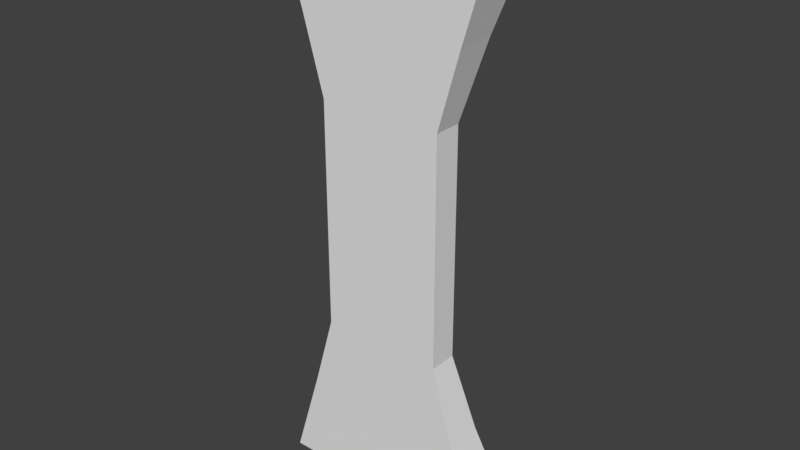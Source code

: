 # Source: TileStraight2.blend  (saved by Blender 2.78.0; exported with 4.5.12 LTS)
import bpy
from mathutils import Matrix  # noqa: F401  (used for matrix-valued properties, if any)

bpy.ops.wm.read_factory_settings(use_empty=True)
scene = bpy.context.scene
scene.name = 'Scene'

# ---- collections
col_collection_1 = bpy.data.collections.new('Collection 1'); scene.collection.children.link(col_collection_1)

# ---- world
world_world = bpy.data.worlds.new('World'); scene.world = world_world
world_world.color = (0.05088, 0.05088, 0.05088)
world_world.use_sun_shadow = False
world_world.sun_shadow_jitter_overblur = 0.0
world_world.cycles.sampling_method = 'MANUAL'

# ---- meshes
me_cube_001 = bpy.data.meshes.new('Cube.001')
me_cube_001.from_pydata([(-10.0, -5.0, 25.0), (-10.0, 6.159e-07, 25.0), (-10.0, -5.0, -25.0), (-10.0, -1.57e-06, -25.0), (10.0, -5.0, 25.0), (10.0, 6.159e-07, 25.0), (10.0, -5.0, -25.0), (10.0, -1.57e-06, -25.0), (5.0, -5.0, -25.0), (-5.0, -5.0, -25.0), (-5.0, -2.5, -25.0), (5.0, -2.5, -25.0), (-5.0, -5.0, 25.0), (5.0, -5.0, 25.0), (5.0, -2.5, 25.0), (-5.0, -2.5, 25.0), (-7.4, -5.0, -16.67), (-7.4, -5.0, 16.67), (-7.4, -1.693, 16.67), (-7.4, -1.693, -16.67), (7.4, -5.0, 16.67), (7.4, -5.0, -16.67), (7.4, -1.693, -16.67), (7.4, -1.693, 16.67), (3.4, -2.5, -16.67), (3.4, -2.5, 16.67), (-3.4, -2.5, -16.67), (-3.4, -2.5, 16.67), (-3.4, -5.0, -16.67), (-3.4, -5.0, 16.67), (3.4, -5.0, -16.67), (3.4, -5.0, 16.67), (-5.473, -5.0, -10.0), (-5.473, -5.0, 10.0), (-5.473, -2.5, 10.0), (-5.473, -2.5, -10.0), (5.473, -5.0, 10.0), (5.473, -5.0, -10.0), (5.473, -2.5, -10.0), (5.473, -2.5, 10.0), (2.27, -2.5, -10.0), (2.27, -2.5, 10.0), (-2.27, -2.5, -10.0), (-2.27, -2.5, 10.0), (-2.27, -5.0, -10.0), (-2.27, -5.0, 10.0), (2.27, -5.0, -10.0), (2.27, -5.0, 10.0)], [], [(16, 19, 3, 2), (8, 11, 7, 6), (20, 23, 5, 4), (12, 15, 1, 0), (31, 20, 4, 13), (27, 18, 1, 15), (23, 25, 14, 5), (25, 27, 15, 14), (17, 29, 12, 0), (29, 31, 13, 12), (4, 5, 14, 13), (13, 14, 15, 12), (2, 3, 10, 9), (9, 10, 11, 8), (9, 8, 30, 28), (45, 47, 31, 29), (2, 9, 28, 16), (33, 45, 29, 17), (11, 10, 26, 24), (41, 43, 27, 25), (7, 11, 24, 22), (39, 41, 25, 23), (10, 3, 19, 26), (43, 34, 18, 27), (8, 6, 21, 30), (47, 36, 20, 31), (6, 7, 22, 21), (36, 39, 23, 20), (0, 1, 18, 17), (32, 35, 19, 16), (17, 18, 34, 33), (33, 34, 35, 32), (21, 22, 38, 37), (37, 38, 39, 36), (30, 21, 37, 46), (46, 37, 36, 47), (26, 19, 35, 42), (42, 35, 34, 43), (22, 24, 40, 38), (38, 40, 41, 39), (24, 26, 42, 40), (40, 42, 43, 41), (16, 28, 44, 32), (32, 44, 45, 33), (28, 30, 46, 44), (44, 46, 47, 45)])
me_cube_001.use_remesh_preserve_volume = False
me_cube_001.use_remesh_preserve_attributes = False
me_cube_001.use_mirror_x = True
me_cube_001.update()

# ---- objects
ob_cube = bpy.data.objects.new('Cube', me_cube_001)

# ---- transforms, parenting, visibility, modifiers, constraints
ob_cube.location = (0.0, 0.0, 0.0)
ob_cube.lineart.crease_threshold = 0.0
ob_cube.use_mesh_mirror_x = True

# ---- collection membership
col_collection_1.objects.link(ob_cube)

# ---- scene / render settings (as saved in the file)
scene.frame_start = 1; scene.frame_end = 250; scene.frame_set(1)
scene.render.engine = 'BLENDER_EEVEE_NEXT'
scene.render.resolution_percentage = 50
scene.render.dither_intensity = 0.0
scene.cycles.use_denoising = False
scene.cycles.samples = 128
scene.cycles.sampling_pattern = 'TABULATED_SOBOL'
scene.cycles.light_sampling_threshold = 0.0
scene.cycles.use_adaptive_sampling = False
scene.cycles.use_light_tree = False
scene.cycles.blur_glossy = 0.0
scene.cycles.sample_clamp_indirect = 0.0
scene.view_settings.view_transform = 'Standard'
bpy.context.view_layer.update()

# ---- added for rendering (the .blend has no active camera and no usable light): camera, sun
cam_auto = bpy.data.cameras.new('AutoCamera')
cam_auto.lens = 50.0
cam_auto.sensor_width = 36.0
cam_auto.clip_end = 1000.0
ob_auto_camera = bpy.data.objects.new('AutoCamera', cam_auto)
scene.collection.objects.link(ob_auto_camera)
ob_auto_camera.location = (50.0392, -62.547, 40.0313)
ob_auto_camera.rotation_euler = (1.09748, -7.21219e-08, 0.694738)
scene.camera = ob_auto_camera
light_auto_sun = bpy.data.lights.new('AutoSun', 'SUN')
light_auto_sun.energy = 3.0
light_auto_sun.angle = 0.0523599
ob_auto_sun = bpy.data.objects.new('AutoSun', light_auto_sun)
scene.collection.objects.link(ob_auto_sun)
ob_auto_sun.rotation_euler = (0.872665, 0.174533, 0.523599)
bpy.context.view_layer.update()
